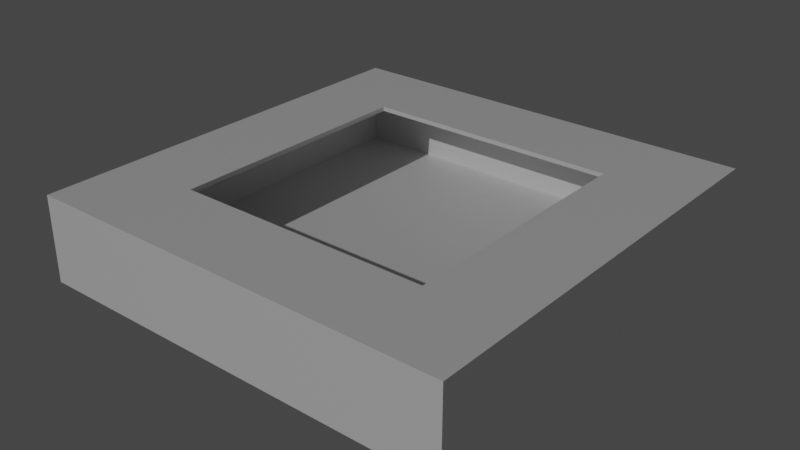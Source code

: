 # Source: Test_Level.blend  (saved by Blender 3.3.6; exported with 4.5.12 LTS)
import bpy
from mathutils import Matrix  # noqa: F401  (used for matrix-valued properties, if any)

bpy.ops.wm.read_factory_settings(use_empty=True)
scene = bpy.context.scene
scene.name = 'Scene'

# ---- collections
col_collection = bpy.data.collections.new('Collection'); scene.collection.children.link(col_collection)

# ---- materials (node trees are filled in below, after node groups)
mat_material = bpy.data.materials.new('Material')
mat_material.alpha_threshold = 0.0
mat_material.use_transparent_shadow = False
mat_material.line_color = (0.0, 0.0, 0.0, 1.0)
mat_material_001 = bpy.data.materials.new('Material.001')
mat_material_001.alpha_threshold = 0.0
mat_material_001.use_transparent_shadow = False
mat_material_001.line_color = (0.0, 0.0, 0.0, 1.0)
mat_material_002 = bpy.data.materials.new('Material.002')
mat_material_002.alpha_threshold = 0.0
mat_material_002.use_transparent_shadow = False
mat_material_002.line_color = (0.0, 0.0, 0.0, 1.0)
mat_material_003 = bpy.data.materials.new('Material.003')
mat_material_003.alpha_threshold = 0.0
mat_material_003.use_transparent_shadow = False
mat_material_003.line_color = (0.0, 0.0, 0.0, 1.0)
mat_material_004 = bpy.data.materials.new('Material.004')
mat_material_004.alpha_threshold = 0.0
mat_material_004.use_transparent_shadow = False
mat_material_004.line_color = (0.0, 0.0, 0.0, 1.0)
mat_material_005 = bpy.data.materials.new('Material.005')
mat_material_005.alpha_threshold = 0.0
mat_material_005.use_transparent_shadow = False
mat_material_005.line_color = (0.0, 0.0, 0.0, 1.0)
mat_material_006 = bpy.data.materials.new('Material.006')
mat_material_006.alpha_threshold = 0.0
mat_material_006.use_transparent_shadow = False
mat_material_006.line_color = (0.0, 0.0, 0.0, 1.0)
mat_material_007 = bpy.data.materials.new('Material.007')
mat_material_007.alpha_threshold = 0.0
mat_material_007.use_transparent_shadow = False
mat_material_007.line_color = (0.0, 0.0, 0.0, 1.0)
mat_material_008 = bpy.data.materials.new('Material.008')
mat_material_008.alpha_threshold = 0.0
mat_material_008.use_transparent_shadow = False
mat_material_008.line_color = (0.0, 0.0, 0.0, 1.0)

# ---- material node trees
mat_material.use_nodes = True; mat_material.node_tree.nodes.clear()
_N = mat_material.node_tree.nodes; _L = mat_material.node_tree.links
n0 = _N.new('ShaderNodeOutputMaterial'); n0.name = 'Material Output'; n0.location = (300, 300)
n1 = _N.new('ShaderNodeBsdfPrincipled'); n1.name = 'Principled BSDF'; n1.location = (10, 300)
n1.distribution = 'GGX'
n1.subsurface_method = 'RANDOM_WALK_SKIN'
n1.inputs[2].default_value = 0.4
n1.inputs[3].default_value = 1.45
n1.inputs[27].default_value = (0.0, 0.0, 0.0, 1.0)
n1.inputs[28].default_value = 1.0
_L.new(n1.outputs[0], n0.inputs[0])
n0.is_active_output = True
mat_material_001.use_nodes = True; mat_material_001.node_tree.nodes.clear()
_N = mat_material_001.node_tree.nodes; _L = mat_material_001.node_tree.links
n0 = _N.new('ShaderNodeOutputMaterial'); n0.name = 'Material Output'; n0.location = (300, 300)
n1 = _N.new('ShaderNodeBsdfPrincipled'); n1.name = 'Principled BSDF'; n1.location = (10, 300)
n1.distribution = 'GGX'
n1.subsurface_method = 'RANDOM_WALK_SKIN'
n1.inputs[2].default_value = 0.4
n1.inputs[3].default_value = 1.45
n1.inputs[27].default_value = (0.0, 0.0, 0.0, 1.0)
n1.inputs[28].default_value = 1.0
_L.new(n1.outputs[0], n0.inputs[0])
n0.is_active_output = True
mat_material_002.use_nodes = True; mat_material_002.node_tree.nodes.clear()
_N = mat_material_002.node_tree.nodes; _L = mat_material_002.node_tree.links
n0 = _N.new('ShaderNodeOutputMaterial'); n0.name = 'Material Output'; n0.location = (300, 300)
n1 = _N.new('ShaderNodeBsdfPrincipled'); n1.name = 'Principled BSDF'; n1.location = (10, 300)
n1.distribution = 'GGX'
n1.subsurface_method = 'RANDOM_WALK_SKIN'
n1.inputs[2].default_value = 0.4
n1.inputs[3].default_value = 1.45
n1.inputs[27].default_value = (0.0, 0.0, 0.0, 1.0)
n1.inputs[28].default_value = 1.0
_L.new(n1.outputs[0], n0.inputs[0])
n0.is_active_output = True
mat_material_003.use_nodes = True; mat_material_003.node_tree.nodes.clear()
_N = mat_material_003.node_tree.nodes; _L = mat_material_003.node_tree.links
n0 = _N.new('ShaderNodeOutputMaterial'); n0.name = 'Material Output'; n0.location = (300, 300)
n1 = _N.new('ShaderNodeBsdfPrincipled'); n1.name = 'Principled BSDF'; n1.location = (10, 300)
n1.distribution = 'GGX'
n1.subsurface_method = 'RANDOM_WALK_SKIN'
n1.inputs[2].default_value = 0.4
n1.inputs[3].default_value = 1.45
n1.inputs[27].default_value = (0.0, 0.0, 0.0, 1.0)
n1.inputs[28].default_value = 1.0
_L.new(n1.outputs[0], n0.inputs[0])
n0.is_active_output = True
mat_material_004.use_nodes = True; mat_material_004.node_tree.nodes.clear()
_N = mat_material_004.node_tree.nodes; _L = mat_material_004.node_tree.links
n0 = _N.new('ShaderNodeOutputMaterial'); n0.name = 'Material Output'; n0.location = (300, 300)
n1 = _N.new('ShaderNodeBsdfPrincipled'); n1.name = 'Principled BSDF'; n1.location = (10, 300)
n1.distribution = 'GGX'
n1.subsurface_method = 'RANDOM_WALK_SKIN'
n1.inputs[2].default_value = 0.4
n1.inputs[3].default_value = 1.45
n1.inputs[27].default_value = (0.0, 0.0, 0.0, 1.0)
n1.inputs[28].default_value = 1.0
_L.new(n1.outputs[0], n0.inputs[0])
n0.is_active_output = True
mat_material_005.use_nodes = True; mat_material_005.node_tree.nodes.clear()
_N = mat_material_005.node_tree.nodes; _L = mat_material_005.node_tree.links
n0 = _N.new('ShaderNodeOutputMaterial'); n0.name = 'Material Output'; n0.location = (300, 300)
n1 = _N.new('ShaderNodeBsdfPrincipled'); n1.name = 'Principled BSDF'; n1.location = (10, 300)
n1.distribution = 'GGX'
n1.subsurface_method = 'RANDOM_WALK_SKIN'
n1.inputs[2].default_value = 0.4
n1.inputs[3].default_value = 1.45
n1.inputs[27].default_value = (0.0, 0.0, 0.0, 1.0)
n1.inputs[28].default_value = 1.0
_L.new(n1.outputs[0], n0.inputs[0])
n0.is_active_output = True
mat_material_006.use_nodes = True; mat_material_006.node_tree.nodes.clear()
_N = mat_material_006.node_tree.nodes; _L = mat_material_006.node_tree.links
n0 = _N.new('ShaderNodeOutputMaterial'); n0.name = 'Material Output'; n0.location = (300, 300)
n1 = _N.new('ShaderNodeBsdfPrincipled'); n1.name = 'Principled BSDF'; n1.location = (10, 300)
n1.distribution = 'GGX'
n1.subsurface_method = 'RANDOM_WALK_SKIN'
n1.inputs[2].default_value = 0.4
n1.inputs[3].default_value = 1.45
n1.inputs[27].default_value = (0.0, 0.0, 0.0, 1.0)
n1.inputs[28].default_value = 1.0
_L.new(n1.outputs[0], n0.inputs[0])
n0.is_active_output = True
mat_material_007.use_nodes = True; mat_material_007.node_tree.nodes.clear()
_N = mat_material_007.node_tree.nodes; _L = mat_material_007.node_tree.links
n0 = _N.new('ShaderNodeOutputMaterial'); n0.name = 'Material Output'; n0.location = (300, 300)
n1 = _N.new('ShaderNodeBsdfPrincipled'); n1.name = 'Principled BSDF'; n1.location = (10, 300)
n1.distribution = 'GGX'
n1.subsurface_method = 'RANDOM_WALK_SKIN'
n1.inputs[2].default_value = 0.4
n1.inputs[3].default_value = 1.45
n1.inputs[27].default_value = (0.0, 0.0, 0.0, 1.0)
n1.inputs[28].default_value = 1.0
_L.new(n1.outputs[0], n0.inputs[0])
n0.is_active_output = True
mat_material_008.use_nodes = True; mat_material_008.node_tree.nodes.clear()
_N = mat_material_008.node_tree.nodes; _L = mat_material_008.node_tree.links
n0 = _N.new('ShaderNodeOutputMaterial'); n0.name = 'Material Output'; n0.location = (300, 300)
n1 = _N.new('ShaderNodeBsdfPrincipled'); n1.name = 'Principled BSDF'; n1.location = (10, 300)
n1.distribution = 'GGX'
n1.subsurface_method = 'RANDOM_WALK_SKIN'
n1.inputs[2].default_value = 0.4
n1.inputs[3].default_value = 1.45
n1.inputs[27].default_value = (0.0, 0.0, 0.0, 1.0)
n1.inputs[28].default_value = 1.0
_L.new(n1.outputs[0], n0.inputs[0])
n0.is_active_output = True

# ---- world
world_world = bpy.data.worlds.new('World'); scene.world = world_world
world_world.use_nodes = True; world_world.node_tree.nodes.clear()
_N = world_world.node_tree.nodes; _L = world_world.node_tree.links
n0 = _N.new('ShaderNodeOutputWorld'); n0.name = 'World Output'; n0.location = (300, 300)
n1 = _N.new('ShaderNodeBackground'); n1.name = 'Background'; n1.location = (10, 300)
n1.inputs[0].default_value = (0.05088, 0.05088, 0.05088, 1.0)
_L.new(n1.outputs[0], n0.inputs[0])
n0.is_active_output = True
world_world.color = (0.05088, 0.05088, 0.05088)
world_world.use_sun_shadow = False
world_world.sun_shadow_jitter_overblur = 0.0

# ---- lights
light_sun = bpy.data.lights.new('Sun', 'SUN')
light_sun.transmission_factor = 0.0
light_sun.energy = 1.0
light_sun.shadow_soft_size = 0.125

# ---- meshes
me_cube = bpy.data.meshes.new('Cube')
me_cube.from_pydata([(1.0, 1.0, -1.0), (1.0, -1.0, -1.0), (-1.0, 1.0, -1.0), (-1.0, -1.0, -1.0), (-1.0, 1.0, 39.0), (-1.0, 1.0, 37.0), (-1.0, -1.0, 39.0), (-1.0, -1.0, 37.0), (1.0, 1.0, 37.0), (1.0, 1.0, 39.0), (1.0, -1.0, 37.0), (1.0, -1.0, 39.0), (-1.0, -1.0, 1.0), (1.0, -1.0, 1.0), (1.0, 1.0, 1.0), (-1.0, 1.0, 1.0), (0.6, -0.6, 39.0), (0.6, 0.6, 39.0), (-0.6, 0.6, 39.0), (-0.6, -0.6, 39.0), (-0.6, -0.6, 37.0), (-0.6, 0.6, 37.0), (0.6, 0.6, 37.0), (0.6, -0.6, 37.0), (-0.98, -1.0, 1.0), (-0.98, 1.0, 1.0), (-1.0, 0.98, 1.0), (-0.98, -0.98, 1.0), (-1.0, -0.98, 1.0), (-0.98, 0.98, 1.0), (0.98, -1.0, 1.0), (0.98, -0.98, 1.0), (1.0, -0.98, 1.0), (0.98, 1.0, 1.0), (0.98, 0.98, 1.0), (1.0, 0.98, 1.0), (0.98, -0.98, 37.0), (0.98, -0.98, 39.0), (0.98, 0.98, 37.0), (0.98, 0.98, 39.0), (-0.98, -0.98, 39.0), (-0.98, -0.98, 37.0), (-0.98, 0.98, 37.0), (-0.98, 0.98, 39.0), (-0.98, -1.0, 39.0), (-0.98, -1.0, 37.0), (-1.0, -0.98, 37.0), (-1.0, -0.98, 39.0), (0.98, 1.0, 39.0), (0.98, 1.0, 37.0), (0.98, -1.0, 37.0), (0.98, -1.0, 39.0), (-1.0, 0.98, 39.0), (1.0, -0.98, 37.0), (1.0, -0.98, 39.0), (-1.0, 0.98, 37.0), (1.0, 0.98, 37.0), (1.0, 0.98, 39.0), (-0.98, 1.0, 37.0), (-0.98, 1.0, 39.0), (0.6, 0.98, 39.0), (0.6, 0.98, 37.0), (0.98, -0.6, 39.0), (0.98, -0.6, 37.0), (0.6, -0.98, 37.0), (0.6, -0.98, 39.0), (0.98, 0.6, 37.0), (0.98, 0.6, 39.0), (-0.6, 0.98, 37.0), (-0.6, 0.98, 39.0), (-0.98, 0.6, 37.0), (-0.98, 0.6, 39.0), (-0.98, -0.6, 37.0), (-0.98, -0.6, 39.0), (-0.6, -0.98, 37.0), (-0.6, -0.98, 39.0)], [(27, 24), (34, 35), (46, 41), (33, 34), (31, 32), (27, 28), (25, 29), (29, 26), (30, 31), (36, 37), (38, 39), (40, 41), (42, 43), (49, 38), (41, 45), (36, 53), (36, 50), (38, 56), (55, 42), (42, 58), (70, 71), (60, 61), (73, 72), (63, 62), (64, 65), (67, 66), (68, 69), (75, 74)], [(52, 43, 59, 4), (40, 73, 71, 43, 52, 47), (44, 40, 47, 6), (37, 65, 75, 40, 44, 51), (54, 37, 51, 11), (57, 39, 67, 62, 37, 54), (39, 57, 9, 48), (43, 69, 60, 39, 48, 59), (29, 42, 70, 72, 41, 27), (0, 1, 3, 2), (49, 48, 9, 8), (49, 8, 14, 33), (49, 33, 25, 58), (59, 48, 49, 58), (5, 4, 59, 58), (25, 15, 5, 58), (14, 15, 25, 33), (0, 2, 15, 14), (54, 11, 10, 53), (57, 56, 8, 9), (53, 56, 57, 54), (35, 32, 13, 1, 0, 14), (32, 35, 56, 53), (35, 14, 8, 56), (13, 32, 53, 10), (51, 50, 10, 11), (45, 44, 6, 7), (50, 51, 44, 45), (30, 24, 12, 3, 1, 13), (30, 50, 45, 24), (13, 10, 50, 30), (24, 45, 7, 12), (46, 7, 6, 47), (55, 46, 47, 52), (55, 52, 4, 5), (55, 5, 15, 26), (46, 55, 26, 28), (12, 7, 46, 28), (15, 12, 28, 26), (15, 2, 3, 12), (27, 41, 74, 64, 36, 31), (34, 31, 36, 63, 66, 38), (29, 34, 38, 61, 68, 42), (29, 27, 31, 34), (19, 20, 21, 18), (23, 20, 19, 16), (17, 22, 23, 16), (17, 18, 21, 22), (73, 40, 75, 19), (72, 20, 74, 41), (19, 75, 65, 16), (20, 23, 64, 74), (16, 65, 37, 62), (23, 63, 36, 64), (22, 66, 63, 23), (17, 16, 62, 67), (22, 61, 38, 66), (17, 67, 39, 60), (21, 68, 61, 22), (18, 17, 60, 69), (68, 21, 70, 42), (71, 18, 69, 43), (21, 20, 72, 70), (18, 71, 73, 19)])
_uv = me_cube.uv_layers.new(name='UVMap')
_uv.uv.foreach_set('vector', [0.0, 0.0, 0.0, 0.0, 0.0, 0.0, 0.0, 0.0, 0.0, 0.0, 0.0, 0.0, 0.0, 0.0, 0.0, 0.0, 0.0, 0.0, 0.0, 0.0, 0.0, 0.0, 0.0, 0.0, 0.0, 0.0, 0.0, 0.0, 0.0, 0.0, 0.0, 0.0, 0.0, 0.0, 0.0, 0.0, 0.0, 0.0, 0.0, 0.0, 0.0, 0.0, 0.0, 0.0, 0.0, 0.0, 0.0, 0.0, 0.0, 0.0, 0.0, 0.0, 0.0, 0.0, 0.0, 0.0, 0.0, 0.0, 0.0, 0.0, 0.0, 0.0, 0.0, 0.0, 0.0, 0.0, 0.0, 0.0, 0.0, 0.0, 0.0, 0.0, 0.0, 0.0, 0.0, 0.0, 0.0, 0.0, 0.0, 0.0, 0.0, 0.0, 0.0, 0.0, 0.0, 0.0, 0.0, 0.0, 0.0, 0.0, 0.0, 0.0, 0.0, 0.0, 0.0, 0.0, 0.0, 0.0, 0.0, 0.0, 0.0, 0.0, 0.0, 0.0, 0.0, 0.0, 0.0, 0.0, 0.0, 0.0, 0.0, 0.0, 0.0, 0.0, 0.0, 0.0, 0.0, 0.0, 0.0, 0.0, 0.0, 0.0, 0.0, 0.0, 0.0, 0.0, 0.0, 0.0, 0.0, 0.0, 0.0, 0.0, 0.0, 0.0, 0.0, 0.0, 0.0, 0.0, 0.0, 0.0, 0.0, 0.0, 0.0, 0.0, 0.0, 0.0, 0.0, 0.0, 0.0, 0.0, 0.0, 0.0, 0.0, 0.0, 0.0, 0.0, 0.0, 0.0, 0.0, 0.0, 0.0, 0.0, 0.0, 0.0, 0.0, 0.0, 0.0, 0.0, 0.0, 0.0, 0.0, 0.0, 0.0, 0.0, 0.0, 0.0, 0.0, 0.0, 0.0, 0.0, 0.0, 0.0, 0.0, 0.0, 0.0, 0.0, 0.0, 0.0, 0.0, 0.0, 0.0, 0.0, 0.0, 0.0, 0.0, 0.0, 0.0, 0.0, 0.0, 0.0, 0.0, 0.0, 0.0, 0.0, 0.0, 0.0, 0.0, 0.0, 0.0, 0.0, 0.0, 0.0, 0.0, 0.0, 0.0, 0.0, 0.0, 0.0, 0.0, 0.0, 0.0, 0.0, 0.0, 0.0, 0.0, 0.0, 0.0, 0.0, 0.0, 0.0, 0.0, 0.0, 0.0, 0.0, 0.0, 0.0, 0.0, 0.0, 0.0, 0.0, 0.0, 0.0, 0.0, 0.0, 0.0, 0.0, 0.0, 0.0, 0.0, 0.0, 0.0, 0.0, 0.0, 0.0, 0.0, 0.0, 0.0, 0.0, 0.0, 0.0, 0.0, 0.0, 0.0, 0.0, 0.0, 0.0, 0.0, 0.0, 0.0, 0.0, 0.0, 0.0, 0.0, 0.0, 0.0, 0.0, 0.0, 0.0, 0.0, 0.0, 0.0, 0.0, 0.0, 0.0, 0.0, 0.0, 0.0, 0.0, 0.0, 0.0, 0.0, 0.0, 0.0, 0.0, 0.0, 0.0, 0.0, 0.0, 0.0, 0.0, 0.0, 0.0, 0.0, 0.0, 0.0, 0.0, 0.0, 0.0, 0.0, 0.0, 0.0, 0.0, 0.0, 0.0, 0.0, 0.0, 0.0, 0.0, 0.0, 0.0, 0.0, 0.0, 0.0, 0.0, 0.0, 0.0, 0.0, 0.0, 0.0, 0.0, 0.0, 0.0, 0.0, 0.0, 0.0, 0.0, 0.0, 0.0, 0.0, 0.0, 0.0, 0.0, 0.0, 0.0, 0.0, 0.0, 0.0, 0.0, 0.0, 0.0, 0.0, 0.0, 0.0, 0.0, 0.0, 0.0, 0.0, 0.0, 0.0, 0.0, 0.0, 0.0, 0.0, 0.0, 0.0, 0.0, 0.0, 0.0, 0.0, 0.0, 0.0, 0.0, 0.0, 0.0, 0.0, 0.0, 0.0, 0.0, 0.0, 0.0, 0.0, 0.0, 0.0, 0.0, 0.0, 0.0, 0.0, 0.0, 0.0, 0.0, 0.0, 0.0, 0.0, 0.0, 0.0, 0.0, 0.0, 0.0, 0.0, 0.0, 0.0, 0.0, 0.0, 0.0, 0.0, 0.0, 0.0, 0.0, 0.0, 0.0, 0.0, 0.0, 0.0, 0.0, 0.0, 0.0, 0.0, 0.0, 0.0, 0.0, 0.0, 0.0, 0.0, 0.0, 0.0, 0.0, 0.0, 0.0, 0.0, 0.0, 0.0, 0.0, 0.0, 0.0, 0.0, 0.0, 0.0, 0.0, 0.0, 0.0, 0.0, 0.0, 0.0, 0.0, 0.0, 0.0, 0.0, 0.0, 0.0, 0.0, 0.0, 0.0, 0.0, 0.0, 0.0, 0.0, 0.0, 0.0, 0.0, 0.0, 0.0, 0.0, 0.0, 0.0, 0.0, 0.0, 0.0, 0.0, 0.0, 0.0, 0.0, 0.0, 0.0, 0.0, 0.0, 0.0, 0.0, 0.0, 0.0, 0.0, 0.0, 0.0, 0.0, 0.0, 0.0, 0.0, 0.0, 0.0, 0.0, 0.0, 0.0, 0.0, 0.0, 0.0, 0.0, 0.0, 0.0, 0.0, 0.0, 0.0, 0.0, 0.0, 0.0, 0.0, 0.0, 0.0, 0.0, 0.0, 0.0, 0.0, 0.0, 0.0, 0.0, 0.0, 0.0, 0.0, 0.0, 0.0, 0.0, 0.0, 0.0, 0.0, 0.0, 0.0, 0.0, 0.0, 0.0, 0.0, 0.0, 0.0, 0.0, 0.0, 0.0, 0.0, 0.0, 0.0, 0.0, 0.0, 0.0, 0.0, 0.0, 0.0, 0.0, 0.0, 0.0, 0.0, 0.0, 0.0, 0.0, 0.0, 0.0, 0.0])
me_cube.materials.append(mat_material)
me_cube.materials.append(mat_material_001)
me_cube.materials.append(mat_material_002)
me_cube.materials.append(mat_material_003)
me_cube.materials.append(mat_material_004)
me_cube.materials.append(mat_material_005)
me_cube.materials.append(mat_material_006)
me_cube.materials.append(mat_material_007)
me_cube.materials.append(mat_material_008)
me_cube.use_remesh_preserve_volume = False
me_cube.use_remesh_preserve_attributes = False
me_cube.use_mirror_vertex_groups = False
me_cube.update()

# ---- objects
ob_cube = bpy.data.objects.new('Cube', me_cube)
ob_sun = bpy.data.objects.new('Sun', light_sun)

# ---- transforms, parenting, visibility, modifiers, constraints
ob_cube.location = (0.0, 0.0, 0.1)
ob_cube.scale = (10.0, 10.0, 0.1)
ob_cube.lock_rotations_4d = False
ob_cube.empty_display_type = 'ARROWS'
ob_cube.lineart.crease_threshold = 0.0
ob_sun.location = (-15.51, 3.572, 10.11)
ob_sun.rotation_euler = (0.953, 0.04216, 0.02176)

# ---- collection membership
col_collection.objects.link(ob_cube)
col_collection.objects.link(ob_sun)

# ---- scene / render settings (as saved in the file)
scene.frame_start = 1; scene.frame_end = 250; scene.frame_set(2)
scene.render.engine = 'BLENDER_EEVEE_NEXT'
scene.cycles.sampling_pattern = 'TABULATED_SOBOL'
scene.cycles.use_light_tree = False
scene.view_settings.view_transform = 'Filmic'
bpy.context.view_layer.update()

# ---- added for rendering (the .blend has no active camera): camera
cam_auto = bpy.data.cameras.new('AutoCamera')
cam_auto.lens = 50.0
cam_auto.sensor_width = 36.0
cam_auto.clip_end = 1000.0
ob_auto_camera = bpy.data.objects.new('AutoCamera', cam_auto)
scene.collection.objects.link(ob_auto_camera)
ob_auto_camera.location = (26.4297, -31.7156, 23.1438)
ob_auto_camera.rotation_euler = (1.09748, -7.21219e-08, 0.694738)
scene.camera = ob_auto_camera
bpy.context.view_layer.update()
